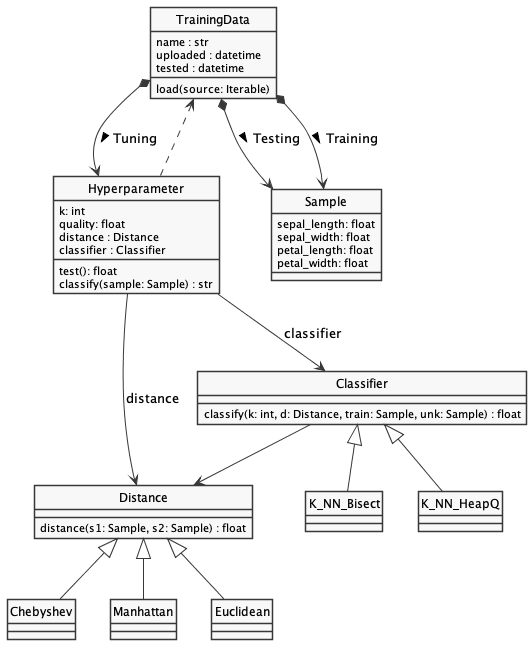

The diagram above was rendered by PlantUML. Its source (embedded in the PNG):
@startuml
'figure 10: Hyperparameter and Distance classes'
skinparam monochrome true
skinparam handwritten false
skinparam shadowing false
hide class circle
skinparam classAttributeIconSize 0

class TrainingData {
    name : str
    uploaded : datetime
    tested : datetime
    load(source: Iterable)
}
class Hyperparameter {
    k: int
    quality: float
    distance : Distance
    classifier : Classifier
    test(): float
    classify(sample: Sample) : str
}
class Sample {
    sepal_length: float
    sepal_width: float
    petal_length: float
    petal_width: float
}
class Distance {
    distance(s1: Sample, s2: Sample) : float
}
class Chebyshev {}
class Manhattan {}
class Euclidean {}
class Classifier {
    classify(k: int, d: Distance, train: Sample, unk: Sample) : float
}
class K_NN_Bisect {}
class K_NN_HeapQ {}

TrainingData *--> Hyperparameter : Tuning >
TrainingData *--> Sample : Testing >
TrainingData *--> Sample : Training >
Hyperparameter ..> TrainingData
Hyperparameter --> Distance : distance
Hyperparameter --> Classifier : classifier
Distance <|-- Chebyshev
Distance <|-- Manhattan
Distance <|-- Euclidean
Classifier <|-- K_NN_Bisect
Classifier <|-- K_NN_HeapQ
Classifier --> Distance
@enduml